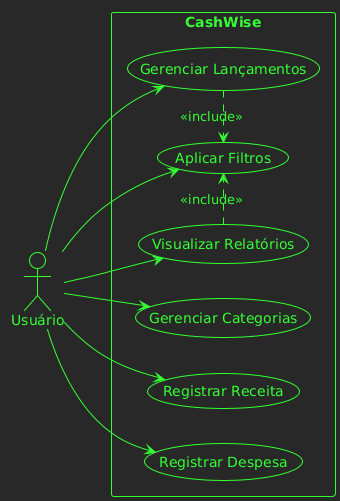

The diagram above was rendered by PlantUML. Its source (embedded in the PNG):
@startuml
!theme crt-green
left to right direction

actor "Usuário" as User

rectangle "CashWise" {
  usecase "Gerenciar Categorias" as UC_Cat
  usecase "Registrar Receita" as UC_Income
  usecase "Registrar Despesa" as UC_Expense
  usecase "Gerenciar Lançamentos" as UC_Trans
  usecase "Aplicar Filtros" as UC_Filter
  usecase "Visualizar Relatórios" as UC_Report
}

User --> UC_Cat
User --> UC_Income
User --> UC_Expense
User --> UC_Trans
User --> UC_Filter
User --> UC_Report

UC_Trans .> UC_Filter : <<include>>
UC_Report .> UC_Filter : <<include>>
@enduml